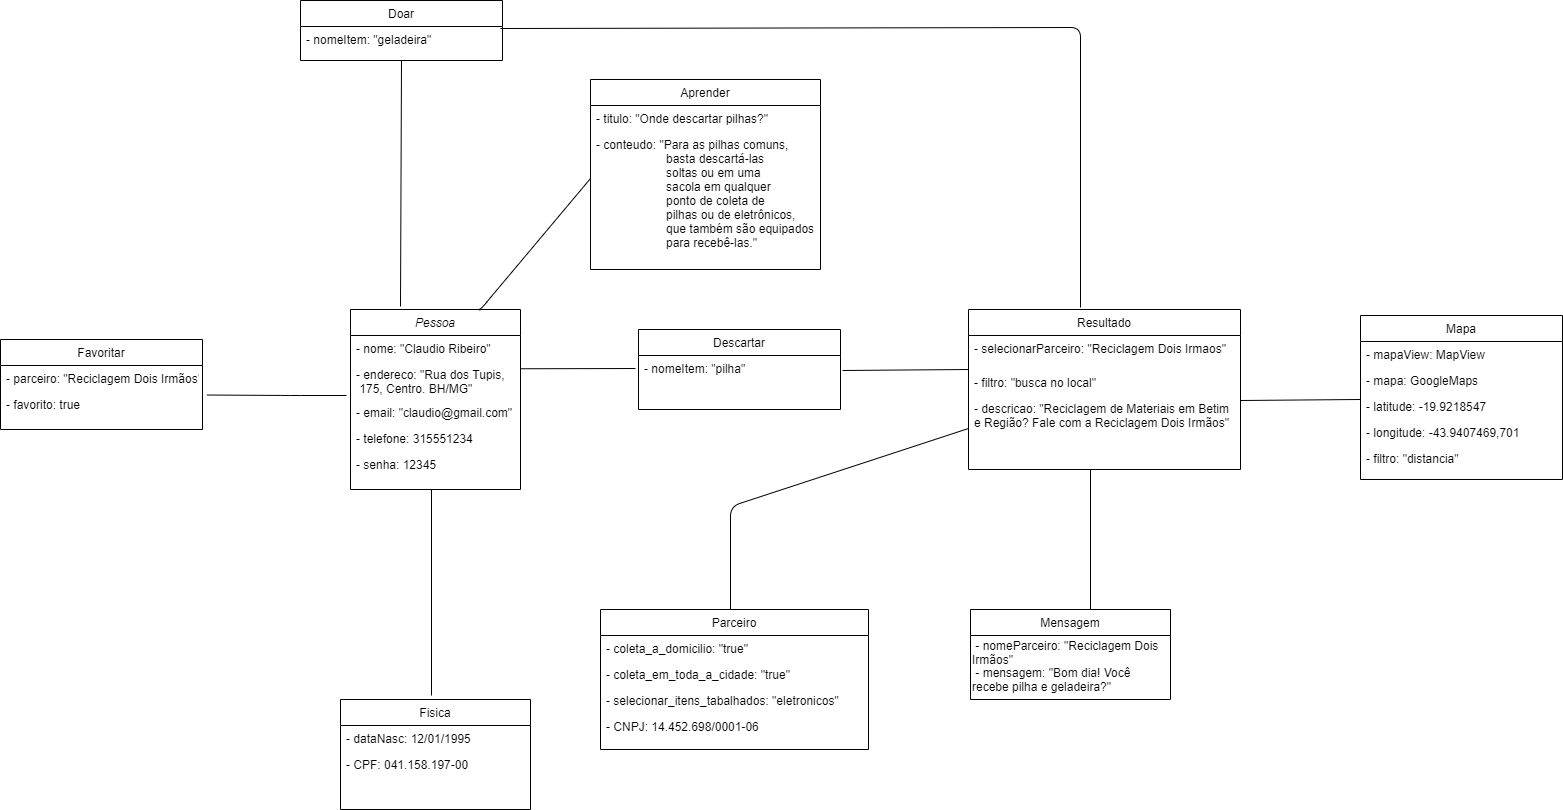

The diagram above was exported from draw.io. Its source (the exported page's mxGraphModel, read from the mxfile embedded in the PNG):
<mxGraphModel dx="1913" dy="1795" grid="1" gridSize="10" guides="1" tooltips="1" connect="1" arrows="1" fold="1" page="1" pageScale="1" pageWidth="827" pageHeight="1169" math="0" shadow="0">
  <root>
    <mxCell id="0" />
    <mxCell id="1" parent="0" />
    <mxCell id="zAtlwR98Hr3Jhq711gd2-1" value="Pessoa" style="swimlane;fontStyle=2;align=center;verticalAlign=top;childLayout=stackLayout;horizontal=1;startSize=26;horizontalStack=0;resizeParent=1;resizeLast=0;collapsible=1;marginBottom=0;rounded=0;shadow=0;strokeWidth=1;" parent="1" vertex="1">
      <mxGeometry x="250" y="-750" width="170" height="180" as="geometry">
        <mxRectangle x="230" y="140" width="160" height="26" as="alternateBounds" />
      </mxGeometry>
    </mxCell>
    <mxCell id="zAtlwR98Hr3Jhq711gd2-2" value="- nome: &quot;Claudio Ribeiro&quot;" style="text;strokeColor=none;fillColor=none;align=left;verticalAlign=top;spacingLeft=4;spacingRight=4;overflow=hidden;rotatable=0;points=[[0,0.5],[1,0.5]];portConstraint=eastwest;" parent="zAtlwR98Hr3Jhq711gd2-1" vertex="1">
      <mxGeometry y="26" width="170" height="26" as="geometry" />
    </mxCell>
    <mxCell id="zAtlwR98Hr3Jhq711gd2-3" value="- endereco: &quot;Rua dos Tupis,&#10; 175, Centro. BH/MG&quot;&#10;" style="text;strokeColor=none;fillColor=none;align=left;verticalAlign=top;spacingLeft=4;spacingRight=4;overflow=hidden;rotatable=0;points=[[0,0.5],[1,0.5]];portConstraint=eastwest;" parent="zAtlwR98Hr3Jhq711gd2-1" vertex="1">
      <mxGeometry y="52" width="170" height="38" as="geometry" />
    </mxCell>
    <mxCell id="zAtlwR98Hr3Jhq711gd2-4" value="- email: &quot;claudio@gmail.com&quot;" style="text;align=left;verticalAlign=top;spacingLeft=4;spacingRight=4;overflow=hidden;rotatable=0;points=[[0,0.5],[1,0.5]];portConstraint=eastwest;rounded=0;shadow=0;html=0;" parent="zAtlwR98Hr3Jhq711gd2-1" vertex="1">
      <mxGeometry y="90" width="170" height="26" as="geometry" />
    </mxCell>
    <mxCell id="zAtlwR98Hr3Jhq711gd2-5" value="- telefone: 315551234" style="text;align=left;verticalAlign=top;spacingLeft=4;spacingRight=4;overflow=hidden;rotatable=0;points=[[0,0.5],[1,0.5]];portConstraint=eastwest;rounded=0;shadow=0;html=0;" parent="zAtlwR98Hr3Jhq711gd2-1" vertex="1">
      <mxGeometry y="116" width="170" height="26" as="geometry" />
    </mxCell>
    <mxCell id="zAtlwR98Hr3Jhq711gd2-6" value="- senha: 12345" style="text;align=left;verticalAlign=top;spacingLeft=4;spacingRight=4;overflow=hidden;rotatable=0;points=[[0,0.5],[1,0.5]];portConstraint=eastwest;rounded=0;shadow=0;html=0;" parent="zAtlwR98Hr3Jhq711gd2-1" vertex="1">
      <mxGeometry y="142" width="170" height="26" as="geometry" />
    </mxCell>
    <mxCell id="zAtlwR98Hr3Jhq711gd2-20" value="Fisica" style="swimlane;fontStyle=0;align=center;verticalAlign=top;childLayout=stackLayout;horizontal=1;startSize=26;horizontalStack=0;resizeParent=1;resizeLast=0;collapsible=1;marginBottom=0;rounded=0;shadow=0;strokeWidth=1;" parent="1" vertex="1">
      <mxGeometry x="240" y="-360" width="190" height="110" as="geometry">
        <mxRectangle x="130" y="380" width="160" height="26" as="alternateBounds" />
      </mxGeometry>
    </mxCell>
    <mxCell id="zAtlwR98Hr3Jhq711gd2-21" value="- dataNasc: 12/01/1995" style="text;align=left;verticalAlign=top;spacingLeft=4;spacingRight=4;overflow=hidden;rotatable=0;points=[[0,0.5],[1,0.5]];portConstraint=eastwest;rounded=0;shadow=0;html=0;" parent="zAtlwR98Hr3Jhq711gd2-20" vertex="1">
      <mxGeometry y="26" width="190" height="26" as="geometry" />
    </mxCell>
    <mxCell id="zAtlwR98Hr3Jhq711gd2-22" value="- CPF: 041.158.197-00" style="text;align=left;verticalAlign=top;spacingLeft=4;spacingRight=4;overflow=hidden;rotatable=0;points=[[0,0.5],[1,0.5]];portConstraint=eastwest;" parent="zAtlwR98Hr3Jhq711gd2-20" vertex="1">
      <mxGeometry y="52" width="190" height="26" as="geometry" />
    </mxCell>
    <mxCell id="zAtlwR98Hr3Jhq711gd2-31" value="Descartar" style="swimlane;fontStyle=0;align=center;verticalAlign=top;childLayout=stackLayout;horizontal=1;startSize=26;horizontalStack=0;resizeParent=1;resizeLast=0;collapsible=1;marginBottom=0;rounded=0;shadow=0;strokeWidth=1;" parent="1" vertex="1">
      <mxGeometry x="538" y="-730" width="202" height="80" as="geometry">
        <mxRectangle x="550" y="140" width="160" height="26" as="alternateBounds" />
      </mxGeometry>
    </mxCell>
    <mxCell id="zAtlwR98Hr3Jhq711gd2-32" value="- nomeItem: &quot;pilha&quot;" style="text;align=left;verticalAlign=top;spacingLeft=4;spacingRight=4;overflow=hidden;rotatable=0;points=[[0,0.5],[1,0.5]];portConstraint=eastwest;" parent="zAtlwR98Hr3Jhq711gd2-31" vertex="1">
      <mxGeometry y="26" width="202" height="26" as="geometry" />
    </mxCell>
    <mxCell id="zAtlwR98Hr3Jhq711gd2-47" value="Resultado" style="swimlane;fontStyle=0;align=center;verticalAlign=middle;childLayout=stackLayout;horizontal=1;startSize=26;horizontalStack=0;resizeParent=1;resizeLast=0;collapsible=1;marginBottom=0;rounded=0;shadow=0;strokeWidth=1;" parent="1" vertex="1">
      <mxGeometry x="868" y="-750" width="272" height="160" as="geometry">
        <mxRectangle x="550" y="140" width="160" height="26" as="alternateBounds" />
      </mxGeometry>
    </mxCell>
    <mxCell id="zAtlwR98Hr3Jhq711gd2-48" value="- selecionarParceiro: &quot;Reciclagem Dois Irmaos&quot;&#10;                                   " style="text;align=left;verticalAlign=top;spacingLeft=4;spacingRight=4;overflow=hidden;rotatable=0;points=[[0,0.5],[1,0.5]];portConstraint=eastwest;" parent="zAtlwR98Hr3Jhq711gd2-47" vertex="1">
      <mxGeometry y="26" width="272" height="34" as="geometry" />
    </mxCell>
    <mxCell id="zAtlwR98Hr3Jhq711gd2-49" value="- filtro: &quot;busca no local&quot; " style="text;align=left;verticalAlign=top;spacingLeft=4;spacingRight=4;overflow=hidden;rotatable=0;points=[[0,0.5],[1,0.5]];portConstraint=eastwest;rounded=0;shadow=0;html=0;" parent="zAtlwR98Hr3Jhq711gd2-47" vertex="1">
      <mxGeometry y="60" width="272" height="26" as="geometry" />
    </mxCell>
    <mxCell id="zAtlwR98Hr3Jhq711gd2-50" value="- descricao: &quot;Reciclagem de Materiais em Betim e Região? Fale com a Reciclagem Dois Irmãos&quot;" style="text;align=left;verticalAlign=top;spacingLeft=4;spacingRight=4;overflow=hidden;rotatable=0;points=[[0,0.5],[1,0.5]];portConstraint=eastwest;rounded=0;shadow=0;html=0;whiteSpace=wrap;" parent="zAtlwR98Hr3Jhq711gd2-47" vertex="1">
      <mxGeometry y="86" width="272" height="74" as="geometry" />
    </mxCell>
    <mxCell id="zAtlwR98Hr3Jhq711gd2-65" value="Aprender" style="swimlane;fontStyle=0;align=center;verticalAlign=top;childLayout=stackLayout;horizontal=1;startSize=26;horizontalStack=0;resizeParent=1;resizeLast=0;collapsible=1;marginBottom=0;rounded=0;shadow=0;strokeWidth=1;" parent="1" vertex="1">
      <mxGeometry x="490" y="-980" width="230" height="190" as="geometry">
        <mxRectangle x="550" y="140" width="160" height="26" as="alternateBounds" />
      </mxGeometry>
    </mxCell>
    <mxCell id="zAtlwR98Hr3Jhq711gd2-66" value="- titulo: &quot;Onde descartar pilhas?&quot; " style="text;align=left;verticalAlign=top;spacingLeft=4;spacingRight=4;overflow=hidden;rotatable=0;points=[[0,0.5],[1,0.5]];portConstraint=eastwest;" parent="zAtlwR98Hr3Jhq711gd2-65" vertex="1">
      <mxGeometry y="26" width="230" height="26" as="geometry" />
    </mxCell>
    <mxCell id="zAtlwR98Hr3Jhq711gd2-67" value="- conteudo: &quot;Para as pilhas comuns,&#10;                     basta descartá-las&#10;                     soltas ou em uma&#10;                     sacola em qualquer&#10;                     ponto de coleta de&#10;                     pilhas ou de eletrônicos,&#10;                     que também são equipados&#10;                     para recebê-las.&quot;" style="text;align=left;verticalAlign=top;spacingLeft=4;spacingRight=4;overflow=hidden;rotatable=0;points=[[0,0.5],[1,0.5]];portConstraint=eastwest;rounded=0;shadow=0;html=0;" parent="zAtlwR98Hr3Jhq711gd2-65" vertex="1">
      <mxGeometry y="52" width="230" height="128" as="geometry" />
    </mxCell>
    <mxCell id="zAtlwR98Hr3Jhq711gd2-73" value="Mensagem" style="swimlane;fontStyle=0;align=center;verticalAlign=top;childLayout=stackLayout;horizontal=1;startSize=26;horizontalStack=0;resizeParent=1;resizeLast=0;collapsible=1;marginBottom=0;rounded=0;shadow=0;strokeWidth=1;" parent="1" vertex="1">
      <mxGeometry x="870" y="-450" width="200" height="90" as="geometry">
        <mxRectangle x="550" y="140" width="160" height="26" as="alternateBounds" />
      </mxGeometry>
    </mxCell>
    <mxCell id="zAtlwR98Hr3Jhq711gd2-74" value="&amp;nbsp;- nomeParceiro: &quot;Reciclagem Dois Irmãos&quot;" style="text;html=1;strokeColor=none;fillColor=none;align=left;verticalAlign=middle;whiteSpace=wrap;rounded=0;" parent="zAtlwR98Hr3Jhq711gd2-73" vertex="1">
      <mxGeometry y="26" width="200" height="34" as="geometry" />
    </mxCell>
    <mxCell id="zAtlwR98Hr3Jhq711gd2-75" value="&amp;nbsp;- mensagem: &quot;Bom dia! Você recebe pilha e geladeira?&quot;" style="text;html=1;strokeColor=none;fillColor=none;align=left;verticalAlign=middle;whiteSpace=wrap;rounded=0;labelPosition=center;verticalLabelPosition=middle;textDirection=ltr;" parent="zAtlwR98Hr3Jhq711gd2-73" vertex="1">
      <mxGeometry y="60" width="200" height="20" as="geometry" />
    </mxCell>
    <mxCell id="zAtlwR98Hr3Jhq711gd2-85" value="Parceiro" style="swimlane;fontStyle=0;align=center;verticalAlign=top;childLayout=stackLayout;horizontal=1;startSize=26;horizontalStack=0;resizeParent=1;resizeLast=0;collapsible=1;marginBottom=0;rounded=0;shadow=0;strokeWidth=1;" parent="1" vertex="1">
      <mxGeometry x="500" y="-450" width="268" height="140" as="geometry">
        <mxRectangle x="130" y="380" width="160" height="26" as="alternateBounds" />
      </mxGeometry>
    </mxCell>
    <mxCell id="zAtlwR98Hr3Jhq711gd2-86" value="- coleta_a_domicilio: &quot;true&quot;" style="text;align=left;verticalAlign=top;spacingLeft=4;spacingRight=4;overflow=hidden;rotatable=0;points=[[0,0.5],[1,0.5]];portConstraint=eastwest;" parent="zAtlwR98Hr3Jhq711gd2-85" vertex="1">
      <mxGeometry y="26" width="268" height="26" as="geometry" />
    </mxCell>
    <mxCell id="zAtlwR98Hr3Jhq711gd2-87" value="- coleta_em_toda_a_cidade: &quot;true&quot;" style="text;align=left;verticalAlign=top;spacingLeft=4;spacingRight=4;overflow=hidden;rotatable=0;points=[[0,0.5],[1,0.5]];portConstraint=eastwest;" parent="zAtlwR98Hr3Jhq711gd2-85" vertex="1">
      <mxGeometry y="52" width="268" height="26" as="geometry" />
    </mxCell>
    <mxCell id="zAtlwR98Hr3Jhq711gd2-88" value="- selecionar_itens_tabalhados: &quot;eletronicos&quot;" style="text;align=left;verticalAlign=top;spacingLeft=4;spacingRight=4;overflow=hidden;rotatable=0;points=[[0,0.5],[1,0.5]];portConstraint=eastwest;" parent="zAtlwR98Hr3Jhq711gd2-85" vertex="1">
      <mxGeometry y="78" width="268" height="26" as="geometry" />
    </mxCell>
    <mxCell id="zAtlwR98Hr3Jhq711gd2-89" value="- CNPJ: 14.452.698/0001-06" style="text;align=left;verticalAlign=top;spacingLeft=4;spacingRight=4;overflow=hidden;rotatable=0;points=[[0,0.5],[1,0.5]];portConstraint=eastwest;" parent="zAtlwR98Hr3Jhq711gd2-85" vertex="1">
      <mxGeometry y="104" width="268" height="26" as="geometry" />
    </mxCell>
    <mxCell id="zAtlwR98Hr3Jhq711gd2-103" value="Mapa" style="swimlane;fontStyle=0;align=center;verticalAlign=top;childLayout=stackLayout;horizontal=1;startSize=26;horizontalStack=0;resizeParent=1;resizeLast=0;collapsible=1;marginBottom=0;rounded=0;shadow=0;strokeWidth=1;" parent="1" vertex="1">
      <mxGeometry x="1260" y="-744" width="202" height="164" as="geometry">
        <mxRectangle x="550" y="140" width="160" height="26" as="alternateBounds" />
      </mxGeometry>
    </mxCell>
    <mxCell id="zAtlwR98Hr3Jhq711gd2-104" value="- mapaView: MapView" style="text;align=left;verticalAlign=top;spacingLeft=4;spacingRight=4;overflow=hidden;rotatable=0;points=[[0,0.5],[1,0.5]];portConstraint=eastwest;" parent="zAtlwR98Hr3Jhq711gd2-103" vertex="1">
      <mxGeometry y="26" width="202" height="26" as="geometry" />
    </mxCell>
    <mxCell id="zAtlwR98Hr3Jhq711gd2-105" value="- mapa: GoogleMaps" style="text;align=left;verticalAlign=top;spacingLeft=4;spacingRight=4;overflow=hidden;rotatable=0;points=[[0,0.5],[1,0.5]];portConstraint=eastwest;" parent="zAtlwR98Hr3Jhq711gd2-103" vertex="1">
      <mxGeometry y="52" width="202" height="26" as="geometry" />
    </mxCell>
    <mxCell id="zAtlwR98Hr3Jhq711gd2-106" value="- latitude: -19.9218547" style="text;align=left;verticalAlign=top;spacingLeft=4;spacingRight=4;overflow=hidden;rotatable=0;points=[[0,0.5],[1,0.5]];portConstraint=eastwest;rounded=0;shadow=0;html=0;" parent="zAtlwR98Hr3Jhq711gd2-103" vertex="1">
      <mxGeometry y="78" width="202" height="26" as="geometry" />
    </mxCell>
    <mxCell id="zAtlwR98Hr3Jhq711gd2-107" value="- longitude: -43.9407469,701" style="text;align=left;verticalAlign=top;spacingLeft=4;spacingRight=4;overflow=hidden;rotatable=0;points=[[0,0.5],[1,0.5]];portConstraint=eastwest;rounded=0;shadow=0;html=0;" parent="zAtlwR98Hr3Jhq711gd2-103" vertex="1">
      <mxGeometry y="104" width="202" height="26" as="geometry" />
    </mxCell>
    <mxCell id="wLMpagrtM8Q6wjyrFPrP-12" value="- filtro: &quot;distancia&quot;" style="text;align=left;verticalAlign=top;spacingLeft=4;spacingRight=4;overflow=hidden;rotatable=0;points=[[0,0.5],[1,0.5]];portConstraint=eastwest;rounded=0;shadow=0;html=0;" parent="zAtlwR98Hr3Jhq711gd2-103" vertex="1">
      <mxGeometry y="130" width="202" height="26" as="geometry" />
    </mxCell>
    <mxCell id="zAtlwR98Hr3Jhq711gd2-139" value="Doar" style="swimlane;fontStyle=0;align=center;verticalAlign=top;childLayout=stackLayout;horizontal=1;startSize=26;horizontalStack=0;resizeParent=1;resizeLast=0;collapsible=1;marginBottom=0;rounded=0;shadow=0;strokeWidth=1;" parent="1" vertex="1">
      <mxGeometry x="200" y="-1059" width="202" height="60" as="geometry">
        <mxRectangle x="550" y="140" width="160" height="26" as="alternateBounds" />
      </mxGeometry>
    </mxCell>
    <mxCell id="zAtlwR98Hr3Jhq711gd2-140" value="- nomeItem: &quot;geladeira&quot;" style="text;align=left;verticalAlign=top;spacingLeft=4;spacingRight=4;overflow=hidden;rotatable=0;points=[[0,0.5],[1,0.5]];portConstraint=eastwest;" parent="zAtlwR98Hr3Jhq711gd2-139" vertex="1">
      <mxGeometry y="26" width="202" height="26" as="geometry" />
    </mxCell>
    <mxCell id="zAtlwR98Hr3Jhq711gd2-144" value="Favoritar" style="swimlane;fontStyle=0;align=center;verticalAlign=top;childLayout=stackLayout;horizontal=1;startSize=26;horizontalStack=0;resizeParent=1;resizeLast=0;collapsible=1;marginBottom=0;rounded=0;shadow=0;strokeWidth=1;" parent="1" vertex="1">
      <mxGeometry x="-100" y="-720" width="202" height="90" as="geometry">
        <mxRectangle x="550" y="140" width="160" height="26" as="alternateBounds" />
      </mxGeometry>
    </mxCell>
    <mxCell id="zAtlwR98Hr3Jhq711gd2-145" value="- parceiro: &quot;Reciclagem Dois Irmãos&quot;" style="text;align=left;verticalAlign=top;spacingLeft=4;spacingRight=4;overflow=hidden;rotatable=0;points=[[0,0.5],[1,0.5]];portConstraint=eastwest;" parent="zAtlwR98Hr3Jhq711gd2-144" vertex="1">
      <mxGeometry y="26" width="202" height="26" as="geometry" />
    </mxCell>
    <mxCell id="zAtlwR98Hr3Jhq711gd2-146" value="- favorito: true" style="text;align=left;verticalAlign=top;spacingLeft=4;spacingRight=4;overflow=hidden;rotatable=0;points=[[0,0.5],[1,0.5]];portConstraint=eastwest;" parent="zAtlwR98Hr3Jhq711gd2-144" vertex="1">
      <mxGeometry y="52" width="202" height="26" as="geometry" />
    </mxCell>
    <mxCell id="zAtlwR98Hr3Jhq711gd2-171" value="" style="endArrow=none;html=1;entryX=1.022;entryY=0.135;entryDx=0;entryDy=0;entryPerimeter=0;" parent="1" target="zAtlwR98Hr3Jhq711gd2-146" edge="1">
      <mxGeometry width="50" height="50" relative="1" as="geometry">
        <mxPoint x="246" y="-664" as="sourcePoint" />
        <mxPoint x="152.00000000000003" y="-520.5" as="targetPoint" />
        <Array as="points">
          <mxPoint x="190" y="-664" />
        </Array>
      </mxGeometry>
    </mxCell>
    <mxCell id="zAtlwR98Hr3Jhq711gd2-172" value="" style="endArrow=none;html=1;entryX=1.006;entryY=0.115;entryDx=0;entryDy=0;entryPerimeter=0;exitX=-0.015;exitY=-0.038;exitDx=0;exitDy=0;exitPerimeter=0;" parent="1" edge="1">
      <mxGeometry width="50" height="50" relative="1" as="geometry">
        <mxPoint x="534.9699999999998" y="-690.988" as="sourcePoint" />
        <mxPoint x="420" y="-690.74" as="targetPoint" />
        <Array as="points" />
      </mxGeometry>
    </mxCell>
    <mxCell id="wLMpagrtM8Q6wjyrFPrP-1" value="" style="endArrow=none;html=1;entryX=0;entryY=0.5;entryDx=0;entryDy=0;exitX=0.75;exitY=0;exitDx=0;exitDy=0;" parent="1" source="zAtlwR98Hr3Jhq711gd2-1" edge="1">
      <mxGeometry width="50" height="50" relative="1" as="geometry">
        <mxPoint x="290" y="-829" as="sourcePoint" />
        <mxPoint x="490" y="-881" as="targetPoint" />
        <Array as="points">
          <mxPoint x="380" y="-750" />
        </Array>
      </mxGeometry>
    </mxCell>
    <mxCell id="wLMpagrtM8Q6wjyrFPrP-4" value="" style="endArrow=none;html=1;" parent="1" edge="1">
      <mxGeometry width="50" height="50" relative="1" as="geometry">
        <mxPoint x="331" y="-364" as="sourcePoint" />
        <mxPoint x="331" y="-570" as="targetPoint" />
      </mxGeometry>
    </mxCell>
    <mxCell id="wLMpagrtM8Q6wjyrFPrP-6" value="" style="endArrow=none;html=1;entryX=0;entryY=0.269;entryDx=0;entryDy=0;entryPerimeter=0;" parent="1" edge="1">
      <mxGeometry width="50" height="50" relative="1" as="geometry">
        <mxPoint x="630" y="-450" as="sourcePoint" />
        <mxPoint x="868" y="-631.006" as="targetPoint" />
        <Array as="points">
          <mxPoint x="630" y="-553" />
        </Array>
      </mxGeometry>
    </mxCell>
    <mxCell id="wLMpagrtM8Q6wjyrFPrP-7" value="" style="endArrow=none;html=1;" parent="1" edge="1">
      <mxGeometry width="50" height="50" relative="1" as="geometry">
        <mxPoint x="990" y="-590" as="sourcePoint" />
        <mxPoint x="990" y="-450" as="targetPoint" />
        <Array as="points" />
      </mxGeometry>
    </mxCell>
    <mxCell id="wLMpagrtM8Q6wjyrFPrP-8" value="" style="endArrow=none;html=1;exitX=1.01;exitY=0.038;exitDx=0;exitDy=0;exitPerimeter=0;" parent="1" edge="1">
      <mxGeometry width="50" height="50" relative="1" as="geometry">
        <mxPoint x="742.02" y="-689.012" as="sourcePoint" />
        <mxPoint x="868" y="-690" as="targetPoint" />
        <Array as="points" />
      </mxGeometry>
    </mxCell>
    <mxCell id="wLMpagrtM8Q6wjyrFPrP-9" value="" style="endArrow=none;html=1;" parent="1" edge="1">
      <mxGeometry width="50" height="50" relative="1" as="geometry">
        <mxPoint x="1140" y="-659.012" as="sourcePoint" />
        <mxPoint x="1260" y="-660" as="targetPoint" />
        <Array as="points" />
      </mxGeometry>
    </mxCell>
    <mxCell id="wLMpagrtM8Q6wjyrFPrP-10" value="" style="endArrow=none;html=1;exitX=0.99;exitY=0.077;exitDx=0;exitDy=0;exitPerimeter=0;" parent="1" source="zAtlwR98Hr3Jhq711gd2-140" edge="1">
      <mxGeometry width="50" height="50" relative="1" as="geometry">
        <mxPoint x="410" y="-1032" as="sourcePoint" />
        <mxPoint x="980" y="-752" as="targetPoint" />
        <Array as="points">
          <mxPoint x="980" y="-1032" />
        </Array>
      </mxGeometry>
    </mxCell>
    <mxCell id="wLMpagrtM8Q6wjyrFPrP-11" value="" style="endArrow=none;html=1;entryX=0.5;entryY=1;entryDx=0;entryDy=0;" parent="1" target="zAtlwR98Hr3Jhq711gd2-139" edge="1">
      <mxGeometry width="50" height="50" relative="1" as="geometry">
        <mxPoint x="300" y="-753" as="sourcePoint" />
        <mxPoint x="350" y="-870" as="targetPoint" />
      </mxGeometry>
    </mxCell>
  </root>
</mxGraphModel>